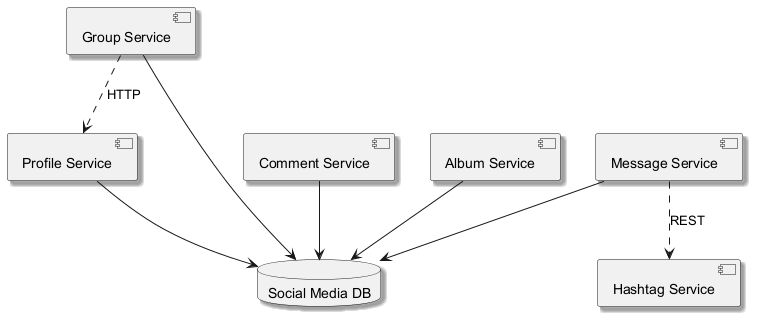

The diagram above was rendered by PlantUML. Its source (embedded in the PNG):
@startuml
skinparam backgroundColor #FFFFFF
skinparam classBackgroundColor #E8F4FA
skinparam classBorderColor #2C7DA0
skinparam shadowing true
component "Comment Service" as C_CommentService
component "Hashtag Service" as C_HashtagService
component "Profile Service" as C_ProfileService
component "Message Service" as C_MessageService
component "Group Service" as C_GroupService
component "Album Service" as C_AlbumService
database "Social Media DB" as DB_social_media
C_CommentService --> DB_social_media
C_ProfileService --> DB_social_media
C_MessageService --> DB_social_media
C_GroupService --> DB_social_media
C_AlbumService --> DB_social_media
C_GroupService ..> C_ProfileService : HTTP
C_MessageService ..> C_HashtagService : REST
@enduml